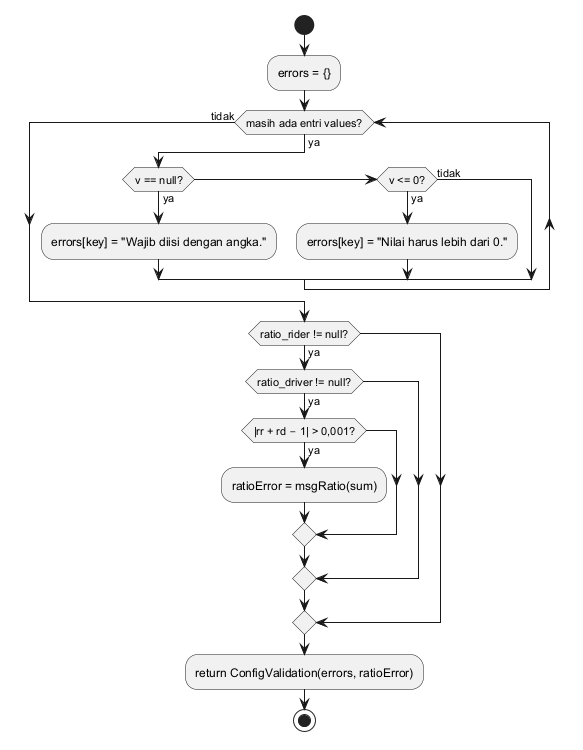

The diagram above was rendered by PlantUML. Its source (embedded in the PNG):
@startuml wb_04_cv_flowchart
start
:errors = {};
while (masih ada entri values?) is (ya)
  if (v == null?) then (ya)
    :errors[key] = "Wajib diisi dengan angka.";
  elseif (v <= 0?) then (ya)
    :errors[key] = "Nilai harus lebih dari 0.";
  else (tidak)
  endif
endwhile (tidak)
if (ratio_rider != null?) then (ya)
  if (ratio_driver != null?) then (ya)
    if (|rr + rd − 1| > 0,001?) then (ya)
      :ratioError = msgRatio(sum);
    endif
  endif
endif
:return ConfigValidation(errors, ratioError);
stop
@enduml